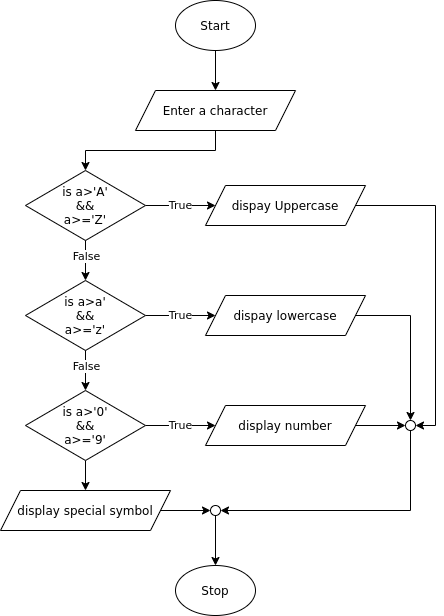

The diagram above was exported from draw.io. Its source (the exported page's mxGraphModel, read from the mxfile embedded in the PNG):
<mxGraphModel dx="1108" dy="489" grid="1" gridSize="10" guides="1" tooltips="1" connect="1" arrows="1" fold="1" page="1" pageScale="1" pageWidth="827" pageHeight="1169" math="0" shadow="0">
  <root>
    <mxCell id="WIyWlLk6GJQsqaUBKTNV-0" />
    <mxCell id="WIyWlLk6GJQsqaUBKTNV-1" parent="WIyWlLk6GJQsqaUBKTNV-0" />
    <mxCell id="Cyel28edmdJ5GpMY42I3-19" style="edgeStyle=orthogonalEdgeStyle;rounded=0;orthogonalLoop=1;jettySize=auto;html=1;exitX=0.5;exitY=1;exitDx=0;exitDy=0;entryX=0.5;entryY=0;entryDx=0;entryDy=0;" parent="WIyWlLk6GJQsqaUBKTNV-1" source="Cyel28edmdJ5GpMY42I3-0" target="Cyel28edmdJ5GpMY42I3-3" edge="1">
      <mxGeometry relative="1" as="geometry" />
    </mxCell>
    <mxCell id="Cyel28edmdJ5GpMY42I3-0" value="Start" style="ellipse;whiteSpace=wrap;html=1;" parent="WIyWlLk6GJQsqaUBKTNV-1" vertex="1">
      <mxGeometry x="280" y="20" width="80" height="50" as="geometry" />
    </mxCell>
    <mxCell id="Cyel28edmdJ5GpMY42I3-2" value="Stop" style="ellipse;whiteSpace=wrap;html=1;" parent="WIyWlLk6GJQsqaUBKTNV-1" vertex="1">
      <mxGeometry x="280" y="585" width="80" height="50" as="geometry" />
    </mxCell>
    <mxCell id="Cyel28edmdJ5GpMY42I3-31" style="edgeStyle=orthogonalEdgeStyle;rounded=0;orthogonalLoop=1;jettySize=auto;html=1;exitX=0.5;exitY=1;exitDx=0;exitDy=0;entryX=0.5;entryY=0;entryDx=0;entryDy=0;" parent="WIyWlLk6GJQsqaUBKTNV-1" source="Cyel28edmdJ5GpMY42I3-3" target="Cyel28edmdJ5GpMY42I3-8" edge="1">
      <mxGeometry relative="1" as="geometry" />
    </mxCell>
    <mxCell id="Cyel28edmdJ5GpMY42I3-3" value="Enter a character" style="shape=parallelogram;perimeter=parallelogramPerimeter;whiteSpace=wrap;html=1;fixedSize=1;" parent="WIyWlLk6GJQsqaUBKTNV-1" vertex="1">
      <mxGeometry x="240" y="110" width="160" height="40" as="geometry" />
    </mxCell>
    <mxCell id="Cyel28edmdJ5GpMY42I3-24" value="True" style="edgeStyle=orthogonalEdgeStyle;rounded=0;orthogonalLoop=1;jettySize=auto;html=1;exitX=1;exitY=0.5;exitDx=0;exitDy=0;" parent="WIyWlLk6GJQsqaUBKTNV-1" source="Cyel28edmdJ5GpMY42I3-5" target="Cyel28edmdJ5GpMY42I3-22" edge="1">
      <mxGeometry relative="1" as="geometry" />
    </mxCell>
    <mxCell id="Cyel28edmdJ5GpMY42I3-5" value="is a&amp;gt;a'&lt;br&gt;&amp;amp;&amp;amp;&lt;br&gt;a&amp;gt;='z'" style="rhombus;whiteSpace=wrap;html=1;" parent="WIyWlLk6GJQsqaUBKTNV-1" vertex="1">
      <mxGeometry x="130" y="300" width="120" height="70" as="geometry" />
    </mxCell>
    <mxCell id="Cyel28edmdJ5GpMY42I3-25" value="True" style="edgeStyle=orthogonalEdgeStyle;rounded=0;orthogonalLoop=1;jettySize=auto;html=1;exitX=1;exitY=0.5;exitDx=0;exitDy=0;entryX=0;entryY=0.5;entryDx=0;entryDy=0;" parent="WIyWlLk6GJQsqaUBKTNV-1" source="Cyel28edmdJ5GpMY42I3-7" target="Cyel28edmdJ5GpMY42I3-21" edge="1">
      <mxGeometry relative="1" as="geometry" />
    </mxCell>
    <mxCell id="Cyel28edmdJ5GpMY42I3-36" style="edgeStyle=orthogonalEdgeStyle;rounded=0;orthogonalLoop=1;jettySize=auto;html=1;exitX=0.5;exitY=1;exitDx=0;exitDy=0;entryX=0.5;entryY=0;entryDx=0;entryDy=0;" parent="WIyWlLk6GJQsqaUBKTNV-1" source="Cyel28edmdJ5GpMY42I3-7" target="Cyel28edmdJ5GpMY42I3-32" edge="1">
      <mxGeometry relative="1" as="geometry" />
    </mxCell>
    <mxCell id="Cyel28edmdJ5GpMY42I3-7" value="is a&amp;gt;'0'&lt;br&gt;&amp;amp;&amp;amp;&lt;br&gt;a&amp;gt;='9'" style="rhombus;whiteSpace=wrap;html=1;" parent="WIyWlLk6GJQsqaUBKTNV-1" vertex="1">
      <mxGeometry x="130" y="410" width="120" height="70" as="geometry" />
    </mxCell>
    <mxCell id="Cyel28edmdJ5GpMY42I3-23" value="True" style="edgeStyle=orthogonalEdgeStyle;rounded=0;orthogonalLoop=1;jettySize=auto;html=1;exitX=1;exitY=0.5;exitDx=0;exitDy=0;" parent="WIyWlLk6GJQsqaUBKTNV-1" source="Cyel28edmdJ5GpMY42I3-8" target="Cyel28edmdJ5GpMY42I3-20" edge="1">
      <mxGeometry relative="1" as="geometry" />
    </mxCell>
    <mxCell id="Cyel28edmdJ5GpMY42I3-8" value="is a&amp;gt;'A'&lt;br&gt;&amp;amp;&amp;amp;&lt;br&gt;a&amp;gt;='Z'" style="rhombus;whiteSpace=wrap;html=1;" parent="WIyWlLk6GJQsqaUBKTNV-1" vertex="1">
      <mxGeometry x="130" y="190" width="120" height="70" as="geometry" />
    </mxCell>
    <mxCell id="Cyel28edmdJ5GpMY42I3-15" value="" style="endArrow=classic;html=1;entryX=0.5;entryY=0;entryDx=0;entryDy=0;" parent="WIyWlLk6GJQsqaUBKTNV-1" target="Cyel28edmdJ5GpMY42I3-5" edge="1">
      <mxGeometry relative="1" as="geometry">
        <mxPoint x="190" y="260" as="sourcePoint" />
        <mxPoint x="189.5" y="300" as="targetPoint" />
      </mxGeometry>
    </mxCell>
    <mxCell id="Cyel28edmdJ5GpMY42I3-16" value="False" style="edgeLabel;resizable=0;html=1;align=center;verticalAlign=middle;" parent="Cyel28edmdJ5GpMY42I3-15" connectable="0" vertex="1">
      <mxGeometry relative="1" as="geometry">
        <mxPoint y="-5" as="offset" />
      </mxGeometry>
    </mxCell>
    <mxCell id="Cyel28edmdJ5GpMY42I3-17" value="" style="endArrow=classic;html=1;entryX=0.5;entryY=0;entryDx=0;entryDy=0;exitX=0.5;exitY=1;exitDx=0;exitDy=0;" parent="WIyWlLk6GJQsqaUBKTNV-1" source="Cyel28edmdJ5GpMY42I3-5" target="Cyel28edmdJ5GpMY42I3-7" edge="1">
      <mxGeometry relative="1" as="geometry">
        <mxPoint x="200" y="270" as="sourcePoint" />
        <mxPoint x="200" y="310" as="targetPoint" />
      </mxGeometry>
    </mxCell>
    <mxCell id="Cyel28edmdJ5GpMY42I3-18" value="False" style="edgeLabel;resizable=0;html=1;align=center;verticalAlign=middle;" parent="Cyel28edmdJ5GpMY42I3-17" connectable="0" vertex="1">
      <mxGeometry relative="1" as="geometry">
        <mxPoint y="-5" as="offset" />
      </mxGeometry>
    </mxCell>
    <mxCell id="Cyel28edmdJ5GpMY42I3-28" style="edgeStyle=orthogonalEdgeStyle;rounded=0;orthogonalLoop=1;jettySize=auto;html=1;exitX=1;exitY=0.5;exitDx=0;exitDy=0;entryX=1;entryY=0.5;entryDx=0;entryDy=0;" parent="WIyWlLk6GJQsqaUBKTNV-1" source="Cyel28edmdJ5GpMY42I3-20" target="Cyel28edmdJ5GpMY42I3-26" edge="1">
      <mxGeometry relative="1" as="geometry" />
    </mxCell>
    <mxCell id="Cyel28edmdJ5GpMY42I3-20" value="dispay Uppercase" style="shape=parallelogram;perimeter=parallelogramPerimeter;whiteSpace=wrap;html=1;fixedSize=1;" parent="WIyWlLk6GJQsqaUBKTNV-1" vertex="1">
      <mxGeometry x="310" y="205" width="160" height="40" as="geometry" />
    </mxCell>
    <mxCell id="Cyel28edmdJ5GpMY42I3-27" style="edgeStyle=orthogonalEdgeStyle;rounded=0;orthogonalLoop=1;jettySize=auto;html=1;exitX=1;exitY=0.5;exitDx=0;exitDy=0;entryX=0;entryY=0.5;entryDx=0;entryDy=0;" parent="WIyWlLk6GJQsqaUBKTNV-1" source="Cyel28edmdJ5GpMY42I3-21" target="Cyel28edmdJ5GpMY42I3-26" edge="1">
      <mxGeometry relative="1" as="geometry" />
    </mxCell>
    <mxCell id="Cyel28edmdJ5GpMY42I3-21" value="display number" style="shape=parallelogram;perimeter=parallelogramPerimeter;whiteSpace=wrap;html=1;fixedSize=1;" parent="WIyWlLk6GJQsqaUBKTNV-1" vertex="1">
      <mxGeometry x="310" y="425" width="160" height="40" as="geometry" />
    </mxCell>
    <mxCell id="Cyel28edmdJ5GpMY42I3-29" style="edgeStyle=orthogonalEdgeStyle;rounded=0;orthogonalLoop=1;jettySize=auto;html=1;exitX=1;exitY=0.5;exitDx=0;exitDy=0;entryX=0.5;entryY=0;entryDx=0;entryDy=0;" parent="WIyWlLk6GJQsqaUBKTNV-1" source="Cyel28edmdJ5GpMY42I3-22" target="Cyel28edmdJ5GpMY42I3-26" edge="1">
      <mxGeometry relative="1" as="geometry" />
    </mxCell>
    <mxCell id="Cyel28edmdJ5GpMY42I3-22" value="dispay lowercase" style="shape=parallelogram;perimeter=parallelogramPerimeter;whiteSpace=wrap;html=1;fixedSize=1;" parent="WIyWlLk6GJQsqaUBKTNV-1" vertex="1">
      <mxGeometry x="310" y="315" width="160" height="40" as="geometry" />
    </mxCell>
    <mxCell id="Cyel28edmdJ5GpMY42I3-40" style="edgeStyle=orthogonalEdgeStyle;rounded=0;orthogonalLoop=1;jettySize=auto;html=1;exitX=0.5;exitY=1;exitDx=0;exitDy=0;entryX=1;entryY=0.5;entryDx=0;entryDy=0;" parent="WIyWlLk6GJQsqaUBKTNV-1" source="Cyel28edmdJ5GpMY42I3-26" target="Cyel28edmdJ5GpMY42I3-39" edge="1">
      <mxGeometry relative="1" as="geometry" />
    </mxCell>
    <mxCell id="Cyel28edmdJ5GpMY42I3-26" value="" style="ellipse;whiteSpace=wrap;html=1;aspect=fixed;" parent="WIyWlLk6GJQsqaUBKTNV-1" vertex="1">
      <mxGeometry x="510" y="440" width="10" height="10" as="geometry" />
    </mxCell>
    <mxCell id="Cyel28edmdJ5GpMY42I3-42" style="edgeStyle=orthogonalEdgeStyle;rounded=0;orthogonalLoop=1;jettySize=auto;html=1;exitX=1;exitY=0.5;exitDx=0;exitDy=0;entryX=0;entryY=0.5;entryDx=0;entryDy=0;" parent="WIyWlLk6GJQsqaUBKTNV-1" source="Cyel28edmdJ5GpMY42I3-32" target="Cyel28edmdJ5GpMY42I3-39" edge="1">
      <mxGeometry relative="1" as="geometry" />
    </mxCell>
    <mxCell id="Cyel28edmdJ5GpMY42I3-32" value="display special symbol" style="shape=parallelogram;perimeter=parallelogramPerimeter;whiteSpace=wrap;html=1;fixedSize=1;" parent="WIyWlLk6GJQsqaUBKTNV-1" vertex="1">
      <mxGeometry x="105" y="510" width="170" height="40" as="geometry" />
    </mxCell>
    <mxCell id="Cyel28edmdJ5GpMY42I3-43" style="edgeStyle=orthogonalEdgeStyle;rounded=0;orthogonalLoop=1;jettySize=auto;html=1;exitX=0.5;exitY=1;exitDx=0;exitDy=0;entryX=0.5;entryY=0;entryDx=0;entryDy=0;" parent="WIyWlLk6GJQsqaUBKTNV-1" source="Cyel28edmdJ5GpMY42I3-39" target="Cyel28edmdJ5GpMY42I3-2" edge="1">
      <mxGeometry relative="1" as="geometry" />
    </mxCell>
    <mxCell id="Cyel28edmdJ5GpMY42I3-39" value="" style="ellipse;whiteSpace=wrap;html=1;aspect=fixed;" parent="WIyWlLk6GJQsqaUBKTNV-1" vertex="1">
      <mxGeometry x="315" y="525" width="10" height="10" as="geometry" />
    </mxCell>
  </root>
</mxGraphModel>